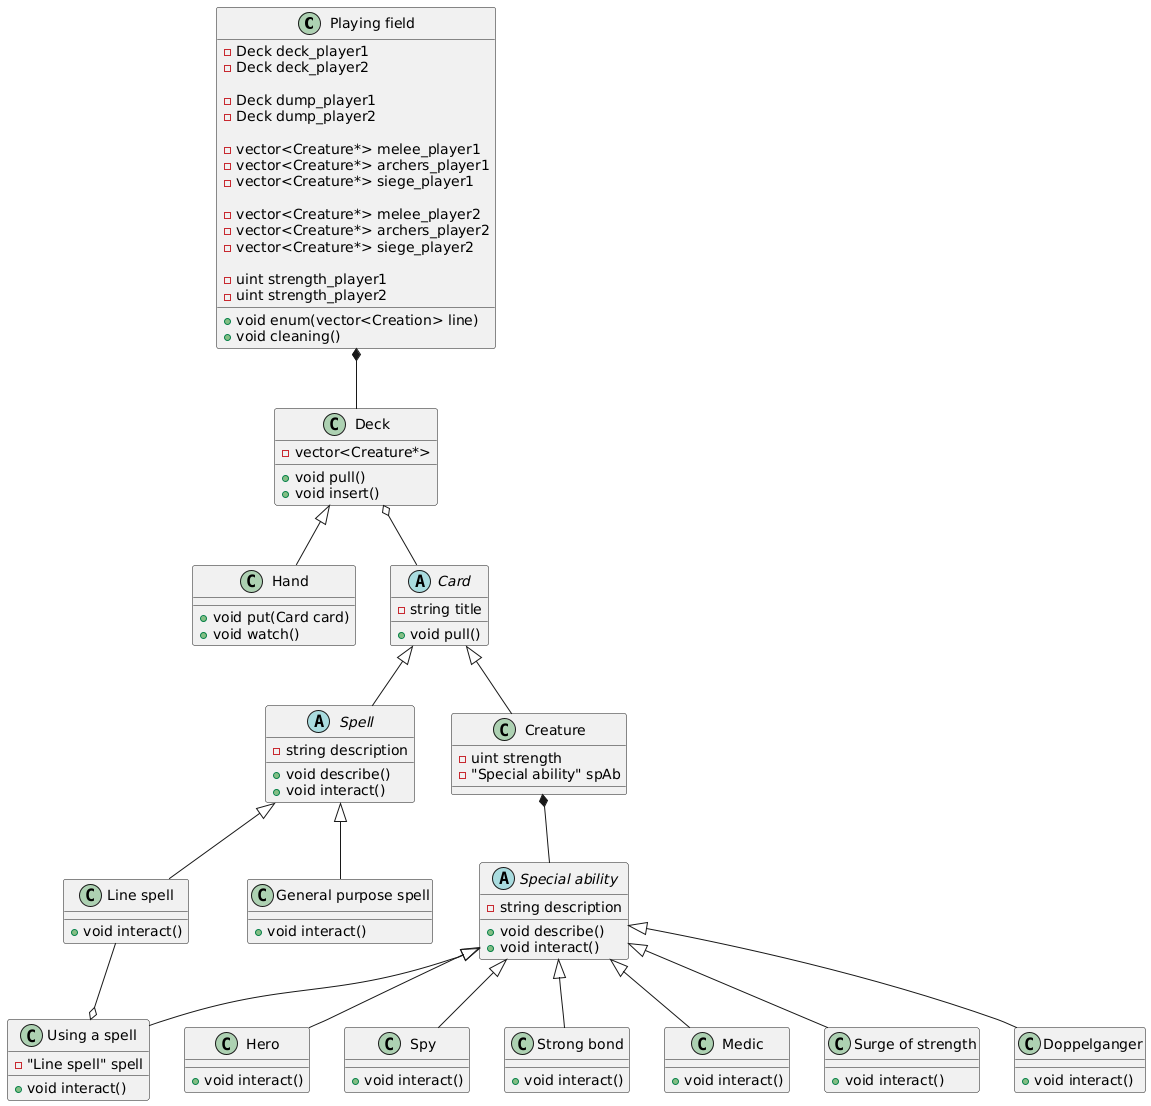

The diagram above was rendered by PlantUML. Its source (embedded in the PNG):
@startuml
class "Playing field" {
-Deck deck_player1
-Deck deck_player2

-Deck dump_player1
-Deck dump_player2

-vector<Creature*> melee_player1
-vector<Creature*> archers_player1
-vector<Creature*> siege_player1

-vector<Creature*> melee_player2
-vector<Creature*> archers_player2
-vector<Creature*> siege_player2

-uint strength_player1
-uint strength_player2

+void enum(vector<Creation> line)
+void cleaning()

}

class Deck {
-vector<Creature*>

+void pull()
+void insert()
}

class Hand {
+void put(Card card)
+void watch()
}

abstract class Card {
-string title
+void pull()
}


abstract class Spell {
-string description
+void describe()
+void interact()
}


class "Line spell" {
+void interact()
}

class "General purpose spell" {
+void interact()
}

class Creature {
-uint strength
-"Special ability" spAb
}

abstract class "Special ability" {
-string description
+void describe()
+void interact()
}

class "Hero" {
+void interact()
}
class "Spy" {
+void interact()
}
class "Strong bond" {
+void interact()
}
class "Medic" {
+void interact()
}
class "Surge of strength" {
+void interact()
}
class "Using a spell" {
-"Line spell" spell
+void interact()
}
class "Doppelganger" {
+void interact()
}
"Playing field" *-- Deck
Deck o-- Card
Deck <|-- Hand

Card <|-- Creature
Card <|-- Spell

Creature *-- "Special ability"
Spell <|-- "General purpose spell"
Spell <|-- "Line spell"


"Special ability" <|-- Hero
"Special ability" <|-- Spy
"Special ability" <|-- "Strong bond"
"Special ability" <|-- Medic
"Special ability" <|-- "Surge of strength"
"Special ability" <|-- "Using a spell"
"Special ability" <|-- Doppelganger
"Line spell" --o "Using a spell"
@enduml